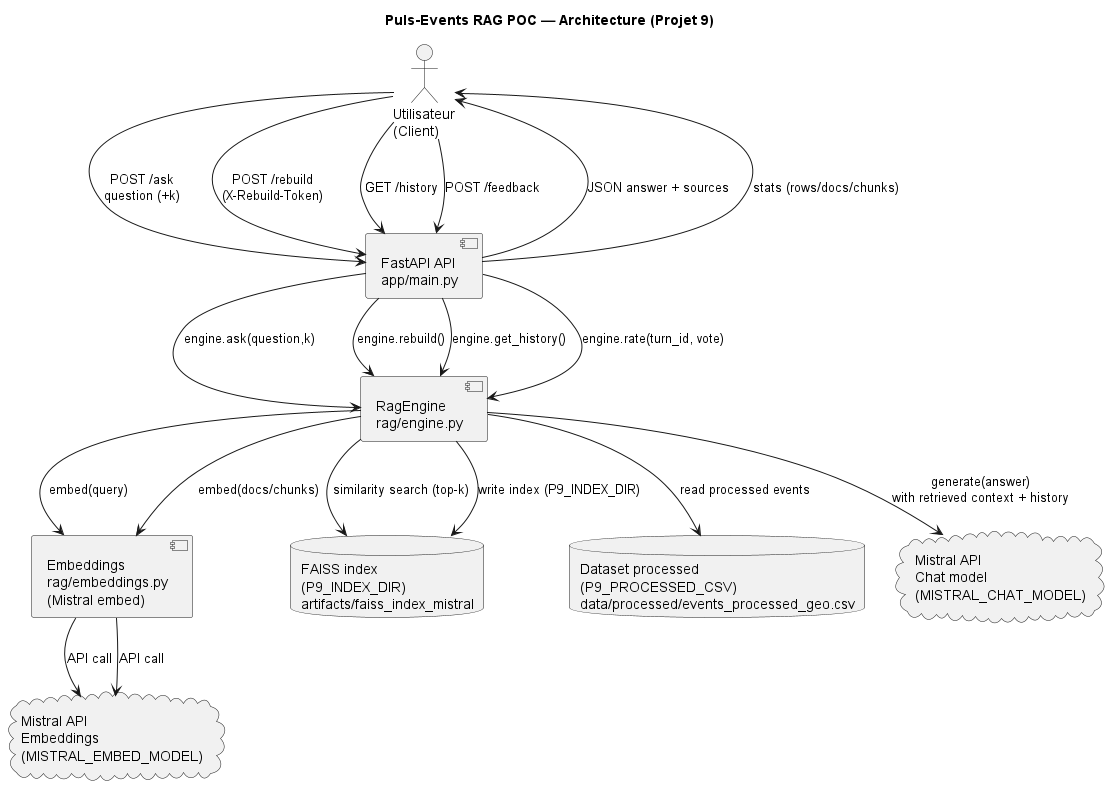

The diagram above was rendered by PlantUML. Its source (embedded in the PNG):
@startuml Architecture 
title Puls-Events RAG POC — Architecture (Projet 9)

actor "Utilisateur\n(Client)" as user

component "FastAPI API\napp/main.py" as api
component "RagEngine\nrag/engine.py" as engine
component "Embeddings\nrag/embeddings.py\n(Mistral embed)" as emb

database "FAISS index\n(P9_INDEX_DIR)\nartifacts/faiss_index_mistral" as faiss
database "Dataset processed\n(P9_PROCESSED_CSV)\ndata/processed/events_processed_geo.csv" as csv

cloud "Mistral API\nChat model\n(MISTRAL_CHAT_MODEL)" as mistral_chat
cloud "Mistral API\nEmbeddings\n(MISTRAL_EMBED_MODEL)" as mistral_embed

user --> api : POST /ask\nquestion (+k)
api --> engine : engine.ask(question,k)

engine --> emb : embed(query)
emb --> mistral_embed : API call
engine --> faiss : similarity search (top-k)
engine --> mistral_chat : generate(answer)\nwith retrieved context + history
api --> user : JSON answer + sources

user --> api : POST /rebuild\n(X-Rebuild-Token)
api --> engine : engine.rebuild()
engine --> csv : read processed events
engine --> emb : embed(docs/chunks)
emb --> mistral_embed : API call
engine --> faiss : write index (P9_INDEX_DIR)
api --> user : stats (rows/docs/chunks)

user --> api : GET /history
api --> engine : engine.get_history()

user --> api : POST /feedback
api --> engine : engine.rate(turn_id, vote)

@enduml